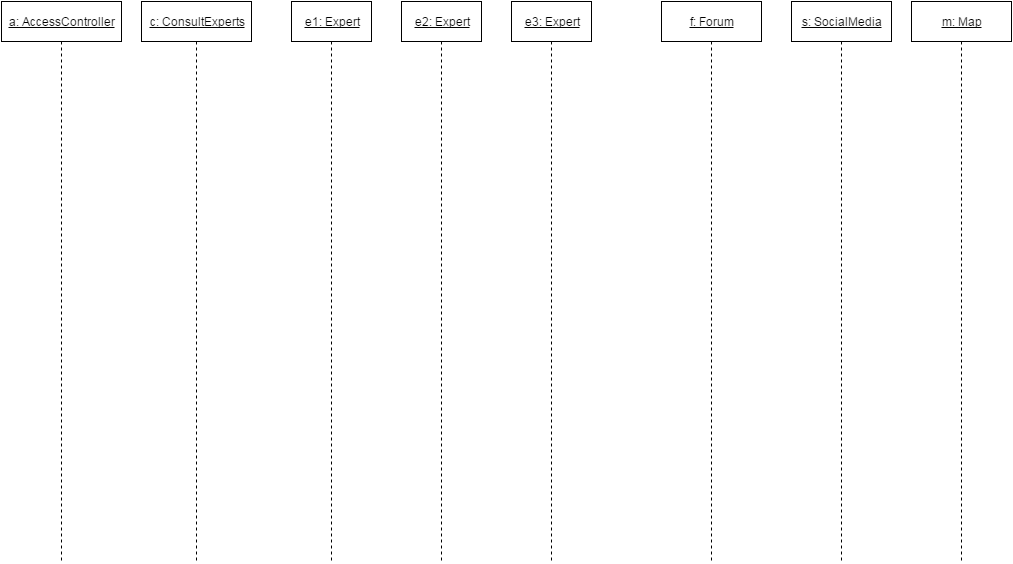

The diagram above was exported from draw.io. Its source (the exported page's mxGraphModel, read from the mxfile embedded in the PNG):
<mxGraphModel dx="1194" dy="706" grid="1" gridSize="10" guides="1" tooltips="1" connect="1" arrows="1" fold="1" page="1" pageScale="1" pageWidth="1169" pageHeight="826" background="#ffffff" math="0" shadow="0">
  <root>
    <mxCell id="0" />
    <mxCell id="1" parent="0" />
    <mxCell id="22" style="edgeStyle=none;rounded=0;html=1;exitX=0.5;exitY=1;startArrow=none;startFill=0;endArrow=none;endFill=0;jettySize=auto;orthogonalLoop=1;dashed=1;" edge="1" parent="1" source="3">
      <mxGeometry relative="1" as="geometry">
        <mxPoint x="80" y="600" as="targetPoint" />
      </mxGeometry>
    </mxCell>
    <mxCell id="3" value="&lt;u&gt;a: AccessController&lt;/u&gt;" style="whiteSpace=wrap;html=1;strokeColor=#000000;strokeWidth=1;fillColor=#ffffff;" vertex="1" parent="1">
      <mxGeometry x="20" y="40" width="120" height="40" as="geometry" />
    </mxCell>
    <mxCell id="11" value="&lt;u&gt;c: ConsultExperts&lt;/u&gt;" style="whiteSpace=wrap;html=1;strokeColor=#000000;strokeWidth=1;fillColor=#ffffff;" vertex="1" parent="1">
      <mxGeometry x="160" y="40" width="110" height="40" as="geometry" />
    </mxCell>
    <mxCell id="12" value="&lt;u&gt;e1: Expert&lt;/u&gt;" style="whiteSpace=wrap;html=1;strokeColor=#000000;strokeWidth=1;fillColor=#ffffff;" vertex="1" parent="1">
      <mxGeometry x="310" y="40" width="80" height="40" as="geometry" />
    </mxCell>
    <mxCell id="15" value="&lt;u&gt;f: Forum&lt;/u&gt;" style="whiteSpace=wrap;html=1;strokeColor=#000000;strokeWidth=1;fillColor=#ffffff;" vertex="1" parent="1">
      <mxGeometry x="680" y="40" width="100" height="40" as="geometry" />
    </mxCell>
    <mxCell id="16" value="&lt;u&gt;s: SocialMedia&lt;/u&gt;" style="whiteSpace=wrap;html=1;strokeColor=#000000;strokeWidth=1;fillColor=#ffffff;" vertex="1" parent="1">
      <mxGeometry x="810" y="40" width="100" height="40" as="geometry" />
    </mxCell>
    <mxCell id="17" value="&lt;u&gt;m: Map&lt;/u&gt;" style="whiteSpace=wrap;html=1;strokeColor=#000000;strokeWidth=1;fillColor=#ffffff;" vertex="1" parent="1">
      <mxGeometry x="930" y="40" width="100" height="40" as="geometry" />
    </mxCell>
    <mxCell id="18" value="&lt;u&gt;e2: Expert&lt;/u&gt;" style="whiteSpace=wrap;html=1;strokeColor=#000000;strokeWidth=1;fillColor=#ffffff;" vertex="1" parent="1">
      <mxGeometry x="420" y="40" width="80" height="40" as="geometry" />
    </mxCell>
    <mxCell id="19" value="&lt;u&gt;e3: Expert&lt;/u&gt;" style="whiteSpace=wrap;html=1;strokeColor=#000000;strokeWidth=1;fillColor=#ffffff;" vertex="1" parent="1">
      <mxGeometry x="530" y="40" width="80" height="40" as="geometry" />
    </mxCell>
    <mxCell id="23" style="edgeStyle=none;rounded=0;html=1;exitX=0.5;exitY=1;startArrow=none;startFill=0;endArrow=none;endFill=0;jettySize=auto;orthogonalLoop=1;dashed=1;" edge="1" parent="1">
      <mxGeometry x="215" y="80" as="geometry">
        <mxPoint x="215" y="600" as="targetPoint" />
        <mxPoint x="215" y="80" as="sourcePoint" />
      </mxGeometry>
    </mxCell>
    <mxCell id="24" style="edgeStyle=none;rounded=0;html=1;exitX=0.5;exitY=1;startArrow=none;startFill=0;endArrow=none;endFill=0;jettySize=auto;orthogonalLoop=1;dashed=1;" edge="1" parent="1">
      <mxGeometry x="350" y="80" as="geometry">
        <mxPoint x="350" y="600" as="targetPoint" />
        <mxPoint x="350" y="80" as="sourcePoint" />
      </mxGeometry>
    </mxCell>
    <mxCell id="25" style="edgeStyle=none;rounded=0;html=1;exitX=0.5;exitY=1;startArrow=none;startFill=0;endArrow=none;endFill=0;jettySize=auto;orthogonalLoop=1;dashed=1;" edge="1" parent="1">
      <mxGeometry x="460" y="80" as="geometry">
        <mxPoint x="460" y="600" as="targetPoint" />
        <mxPoint x="460" y="80" as="sourcePoint" />
      </mxGeometry>
    </mxCell>
    <mxCell id="26" style="edgeStyle=none;rounded=0;html=1;exitX=0.5;exitY=1;startArrow=none;startFill=0;endArrow=none;endFill=0;jettySize=auto;orthogonalLoop=1;dashed=1;" edge="1" parent="1">
      <mxGeometry x="570" y="80" as="geometry">
        <mxPoint x="570" y="600" as="targetPoint" />
        <mxPoint x="570" y="80" as="sourcePoint" />
      </mxGeometry>
    </mxCell>
    <mxCell id="27" style="edgeStyle=none;rounded=0;html=1;exitX=0.5;exitY=1;startArrow=none;startFill=0;endArrow=none;endFill=0;jettySize=auto;orthogonalLoop=1;dashed=1;" edge="1" parent="1">
      <mxGeometry x="730" y="80" as="geometry">
        <mxPoint x="730" y="600" as="targetPoint" />
        <mxPoint x="730" y="80" as="sourcePoint" />
      </mxGeometry>
    </mxCell>
    <mxCell id="28" style="edgeStyle=none;rounded=0;html=1;exitX=0.5;exitY=1;startArrow=none;startFill=0;endArrow=none;endFill=0;jettySize=auto;orthogonalLoop=1;dashed=1;" edge="1" parent="1">
      <mxGeometry x="860" y="80" as="geometry">
        <mxPoint x="860" y="600" as="targetPoint" />
        <mxPoint x="860" y="80" as="sourcePoint" />
      </mxGeometry>
    </mxCell>
    <mxCell id="29" style="edgeStyle=none;rounded=0;html=1;exitX=0.5;exitY=1;startArrow=none;startFill=0;endArrow=none;endFill=0;jettySize=auto;orthogonalLoop=1;dashed=1;" edge="1" parent="1">
      <mxGeometry x="980" y="80" as="geometry">
        <mxPoint x="980" y="600" as="targetPoint" />
        <mxPoint x="980" y="80" as="sourcePoint" />
      </mxGeometry>
    </mxCell>
  </root>
</mxGraphModel>